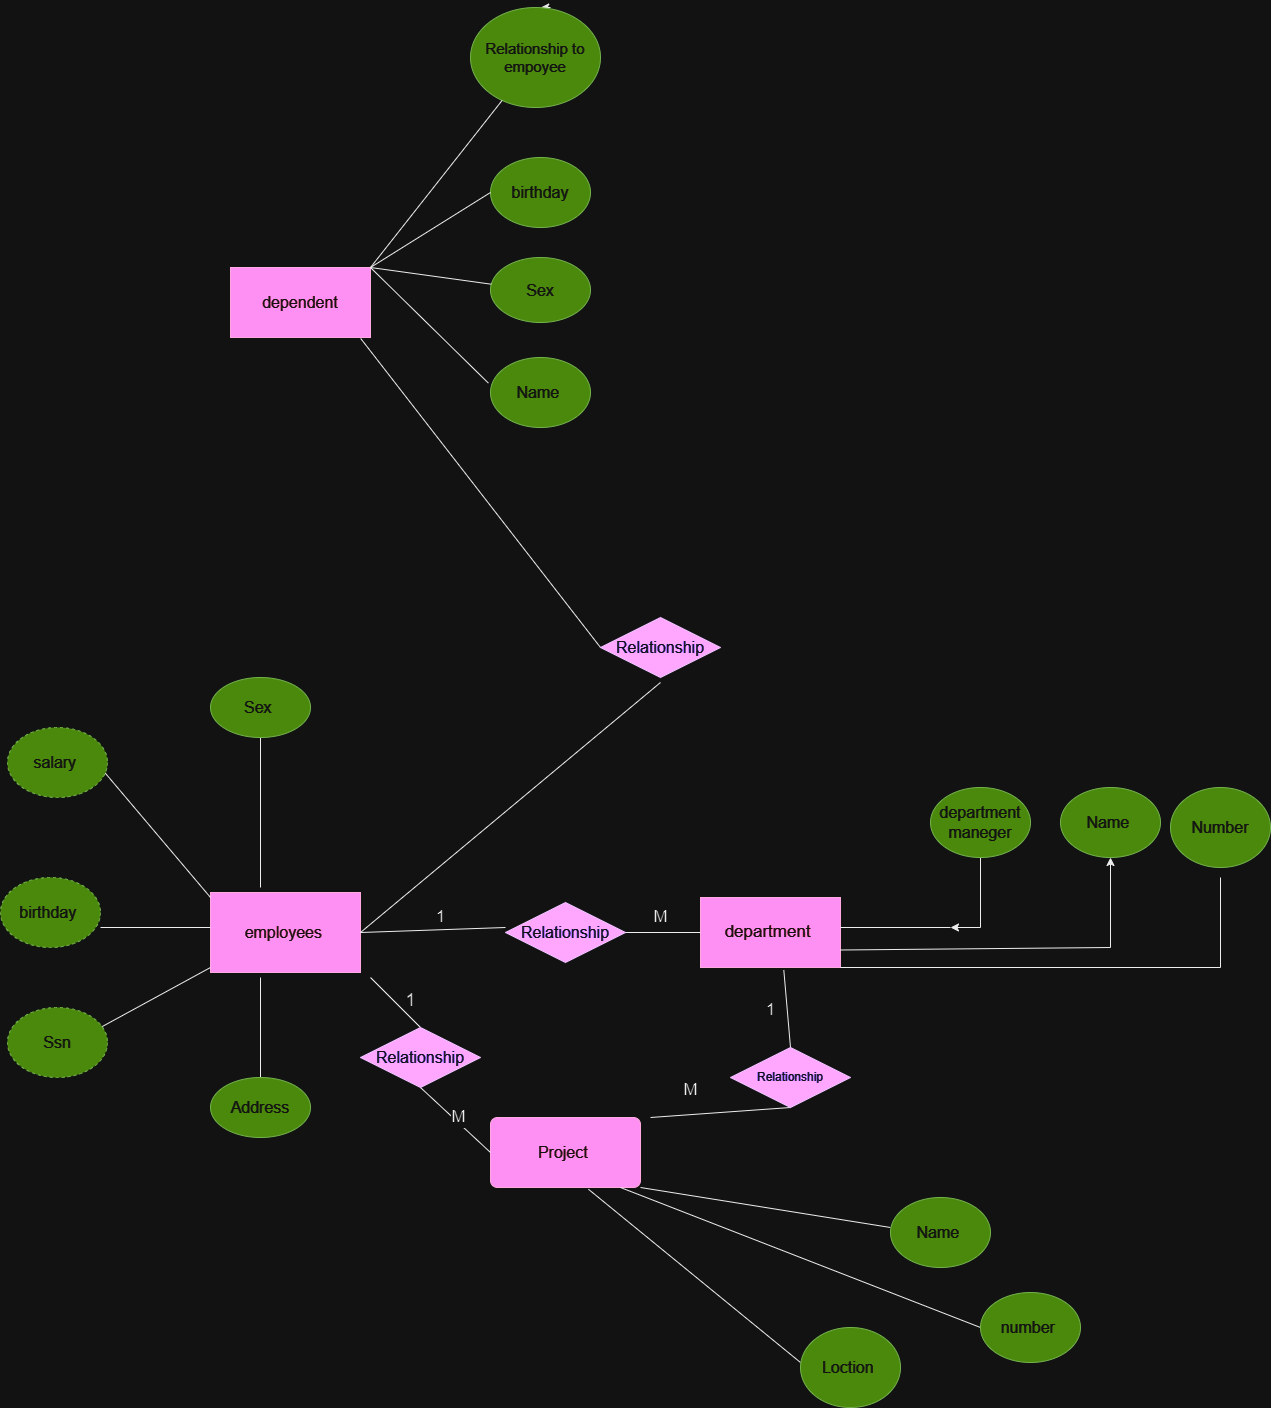

The diagram above was exported from draw.io. Its source (the exported page's mxGraphModel, read from the mxfile embedded in the PNG):
<mxGraphModel dx="3474" dy="2412" grid="1" gridSize="10" guides="1" tooltips="1" connect="1" arrows="1" fold="1" page="1" pageScale="1" pageWidth="827" pageHeight="1169" math="0" shadow="0">
  <root>
    <mxCell id="0" />
    <mxCell id="1" parent="0" />
    <mxCell id="IuKPgceZkq_eHcOhpiaI-1" value="&lt;font style=&quot;font-size: 17px;&quot;&gt;department&amp;nbsp;&lt;/font&gt;" style="whiteSpace=wrap;html=1;align=center;fillColor=#d80073;fontColor=#ffffff;strokeColor=#A50040;" parent="1" vertex="1">
      <mxGeometry x="280" y="190" width="140" height="70" as="geometry" />
    </mxCell>
    <mxCell id="IuKPgceZkq_eHcOhpiaI-2" value="" style="line;strokeWidth=1;rotatable=0;dashed=0;labelPosition=right;align=left;verticalAlign=middle;spacingTop=0;spacingLeft=6;points=[];portConstraint=eastwest;" parent="1" vertex="1">
      <mxGeometry x="420" y="215" width="110" height="10" as="geometry" />
    </mxCell>
    <mxCell id="IuKPgceZkq_eHcOhpiaI-7" value="" style="edgeStyle=orthogonalEdgeStyle;rounded=0;orthogonalLoop=1;jettySize=auto;html=1;" parent="1" source="IuKPgceZkq_eHcOhpiaI-3" target="IuKPgceZkq_eHcOhpiaI-2" edge="1">
      <mxGeometry relative="1" as="geometry">
        <Array as="points">
          <mxPoint x="560" y="220" />
        </Array>
      </mxGeometry>
    </mxCell>
    <mxCell id="IuKPgceZkq_eHcOhpiaI-3" value="&lt;font style=&quot;font-size: 16px;&quot;&gt;department maneger&lt;/font&gt;" style="ellipse;whiteSpace=wrap;html=1;align=center;fillColor=#60a917;fontColor=#ffffff;strokeColor=#2D7600;" parent="1" vertex="1">
      <mxGeometry x="510" y="80" width="100" height="70" as="geometry" />
    </mxCell>
    <mxCell id="IuKPgceZkq_eHcOhpiaI-8" style="edgeStyle=orthogonalEdgeStyle;rounded=0;orthogonalLoop=1;jettySize=auto;html=1;exitX=1;exitY=0.75;exitDx=0;exitDy=0;" parent="1" source="IuKPgceZkq_eHcOhpiaI-1" target="IuKPgceZkq_eHcOhpiaI-9" edge="1">
      <mxGeometry relative="1" as="geometry">
        <mxPoint x="720" y="240" as="targetPoint" />
        <mxPoint x="470" y="240" as="sourcePoint" />
        <Array as="points">
          <mxPoint x="420" y="240" />
          <mxPoint x="690" y="240" />
        </Array>
      </mxGeometry>
    </mxCell>
    <mxCell id="IuKPgceZkq_eHcOhpiaI-9" value="&lt;font style=&quot;font-size: 16px;&quot;&gt;Name&amp;nbsp;&lt;/font&gt;" style="ellipse;whiteSpace=wrap;html=1;align=center;fillColor=#60a917;fontColor=#ffffff;strokeColor=#2D7600;" parent="1" vertex="1">
      <mxGeometry x="640" y="80" width="100" height="70" as="geometry" />
    </mxCell>
    <mxCell id="IuKPgceZkq_eHcOhpiaI-15" value="" style="line;strokeWidth=1;rotatable=0;dashed=0;labelPosition=right;align=left;verticalAlign=middle;spacingTop=0;spacingLeft=6;points=[];portConstraint=eastwest;" parent="1" vertex="1">
      <mxGeometry x="230" y="320" width="60" as="geometry" />
    </mxCell>
    <mxCell id="IuKPgceZkq_eHcOhpiaI-16" value="" style="endArrow=none;html=1;rounded=0;exitX=1;exitY=1;exitDx=0;exitDy=0;" parent="1" source="IuKPgceZkq_eHcOhpiaI-1" edge="1">
      <mxGeometry width="50" height="50" relative="1" as="geometry">
        <mxPoint x="450" y="310" as="sourcePoint" />
        <mxPoint x="800" y="260" as="targetPoint" />
      </mxGeometry>
    </mxCell>
    <mxCell id="IuKPgceZkq_eHcOhpiaI-18" value="" style="endArrow=none;html=1;rounded=0;" parent="1" edge="1">
      <mxGeometry width="50" height="50" relative="1" as="geometry">
        <mxPoint x="800" y="260" as="sourcePoint" />
        <mxPoint x="800" y="170" as="targetPoint" />
      </mxGeometry>
    </mxCell>
    <mxCell id="IuKPgceZkq_eHcOhpiaI-19" value="&lt;font style=&quot;font-size: 16px;&quot;&gt;Number&lt;/font&gt;" style="ellipse;whiteSpace=wrap;html=1;align=center;fillColor=#60a917;fontColor=#ffffff;strokeColor=#2D7600;" parent="1" vertex="1">
      <mxGeometry x="750" y="80" width="100" height="80" as="geometry" />
    </mxCell>
    <mxCell id="IuKPgceZkq_eHcOhpiaI-28" value="" style="endArrow=none;html=1;rounded=0;entryX=0;entryY=0.5;entryDx=0;entryDy=0;" parent="1" target="IuKPgceZkq_eHcOhpiaI-1" edge="1">
      <mxGeometry width="50" height="50" relative="1" as="geometry">
        <mxPoint x="200" y="225" as="sourcePoint" />
        <mxPoint x="500" y="260" as="targetPoint" />
      </mxGeometry>
    </mxCell>
    <mxCell id="IuKPgceZkq_eHcOhpiaI-31" value="&lt;font style=&quot;font-size: 16px;&quot;&gt;Project&amp;nbsp;&lt;/font&gt;" style="rounded=1;arcSize=10;whiteSpace=wrap;html=1;align=center;fillColor=#d80073;fontColor=#ffffff;strokeColor=#A50040;" parent="1" vertex="1">
      <mxGeometry x="70" y="410" width="150" height="70" as="geometry" />
    </mxCell>
    <mxCell id="IuKPgceZkq_eHcOhpiaI-32" value="" style="endArrow=none;html=1;rounded=0;exitX=0.653;exitY=1.025;exitDx=0;exitDy=0;exitPerimeter=0;" parent="1" source="IuKPgceZkq_eHcOhpiaI-31" edge="1">
      <mxGeometry width="50" height="50" relative="1" as="geometry">
        <mxPoint x="240" y="655" as="sourcePoint" />
        <mxPoint x="380" y="655" as="targetPoint" />
      </mxGeometry>
    </mxCell>
    <mxCell id="IuKPgceZkq_eHcOhpiaI-33" value="&lt;font style=&quot;font-size: 16px;&quot;&gt;Loction&amp;nbsp;&lt;/font&gt;" style="ellipse;whiteSpace=wrap;html=1;align=center;fillColor=#60a917;fontColor=#ffffff;strokeColor=#2D7600;" parent="1" vertex="1">
      <mxGeometry x="380" y="620" width="100" height="80" as="geometry" />
    </mxCell>
    <mxCell id="IuKPgceZkq_eHcOhpiaI-34" value="" style="endArrow=none;html=1;rounded=0;" parent="1" edge="1">
      <mxGeometry width="50" height="50" relative="1" as="geometry">
        <mxPoint x="470" y="520" as="sourcePoint" />
        <mxPoint x="220" y="480" as="targetPoint" />
      </mxGeometry>
    </mxCell>
    <mxCell id="IuKPgceZkq_eHcOhpiaI-35" value="&lt;font style=&quot;font-size: 16px;&quot;&gt;Name&amp;nbsp;&lt;/font&gt;" style="ellipse;whiteSpace=wrap;html=1;align=center;fillColor=#60a917;fontColor=#ffffff;strokeColor=#2D7600;" parent="1" vertex="1">
      <mxGeometry x="470" y="490" width="100" height="70" as="geometry" />
    </mxCell>
    <mxCell id="IuKPgceZkq_eHcOhpiaI-36" value="" style="endArrow=none;html=1;rounded=0;" parent="1" edge="1">
      <mxGeometry width="50" height="50" relative="1" as="geometry">
        <mxPoint x="560" y="620" as="sourcePoint" />
        <mxPoint x="200" y="480" as="targetPoint" />
      </mxGeometry>
    </mxCell>
    <mxCell id="IuKPgceZkq_eHcOhpiaI-37" value="&lt;font style=&quot;font-size: 16px;&quot;&gt;number&amp;nbsp;&lt;/font&gt;" style="ellipse;whiteSpace=wrap;html=1;align=center;fillColor=#60a917;fontColor=#ffffff;strokeColor=#2D7600;" parent="1" vertex="1">
      <mxGeometry x="560" y="585" width="100" height="70" as="geometry" />
    </mxCell>
    <mxCell id="IuKPgceZkq_eHcOhpiaI-38" value="&lt;font style=&quot;font-size: 16px;&quot;&gt;employees&lt;/font&gt;&amp;nbsp;" style="whiteSpace=wrap;html=1;align=center;fillColor=#d80073;fontColor=#ffffff;strokeColor=#A50040;" parent="1" vertex="1">
      <mxGeometry x="-210" y="185" width="150" height="80" as="geometry" />
    </mxCell>
    <mxCell id="IuKPgceZkq_eHcOhpiaI-39" value="" style="endArrow=none;html=1;rounded=0;exitX=1;exitY=0.5;exitDx=0;exitDy=0;entryX=0;entryY=0.5;entryDx=0;entryDy=0;" parent="1" source="IuKPgceZkq_eHcOhpiaI-38" edge="1">
      <mxGeometry width="50" height="50" relative="1" as="geometry">
        <mxPoint x="170" y="400" as="sourcePoint" />
        <mxPoint x="85" y="220" as="targetPoint" />
      </mxGeometry>
    </mxCell>
    <mxCell id="IuKPgceZkq_eHcOhpiaI-40" value="" style="endArrow=none;html=1;rounded=0;" parent="1" edge="1">
      <mxGeometry width="50" height="50" relative="1" as="geometry">
        <mxPoint x="-160" y="180" as="sourcePoint" />
        <mxPoint x="-160" y="20" as="targetPoint" />
        <Array as="points" />
      </mxGeometry>
    </mxCell>
    <mxCell id="IuKPgceZkq_eHcOhpiaI-41" value="" style="endArrow=none;html=1;rounded=0;" parent="1" edge="1">
      <mxGeometry width="50" height="50" relative="1" as="geometry">
        <mxPoint x="-320" y="220" as="sourcePoint" />
        <mxPoint x="-210" y="220" as="targetPoint" />
      </mxGeometry>
    </mxCell>
    <mxCell id="IuKPgceZkq_eHcOhpiaI-42" value="" style="endArrow=none;html=1;rounded=0;" parent="1" edge="1">
      <mxGeometry width="50" height="50" relative="1" as="geometry">
        <mxPoint x="-320" y="60" as="sourcePoint" />
        <mxPoint x="-210" y="190" as="targetPoint" />
      </mxGeometry>
    </mxCell>
    <mxCell id="IuKPgceZkq_eHcOhpiaI-43" value="" style="endArrow=none;html=1;rounded=0;" parent="1" edge="1">
      <mxGeometry width="50" height="50" relative="1" as="geometry">
        <mxPoint x="-320" y="320" as="sourcePoint" />
        <mxPoint x="-210" y="260" as="targetPoint" />
      </mxGeometry>
    </mxCell>
    <mxCell id="IuKPgceZkq_eHcOhpiaI-44" value="&lt;font style=&quot;font-size: 16px;&quot;&gt;Ssn&lt;/font&gt;" style="ellipse;whiteSpace=wrap;html=1;align=center;dashed=1;fillColor=#60a917;fontColor=#ffffff;strokeColor=#2D7600;" parent="1" vertex="1">
      <mxGeometry x="-413" y="300" width="100" height="70" as="geometry" />
    </mxCell>
    <mxCell id="IuKPgceZkq_eHcOhpiaI-45" value="&lt;font style=&quot;font-size: 16px;&quot;&gt;salary&amp;nbsp;&lt;/font&gt;" style="ellipse;whiteSpace=wrap;html=1;align=center;dashed=1;fillColor=#60a917;fontColor=#ffffff;strokeColor=#2D7600;" parent="1" vertex="1">
      <mxGeometry x="-413" y="20" width="100" height="70" as="geometry" />
    </mxCell>
    <mxCell id="IuKPgceZkq_eHcOhpiaI-46" value="&lt;font style=&quot;font-size: 16px;&quot;&gt;birthday&amp;nbsp;&lt;/font&gt;" style="ellipse;whiteSpace=wrap;html=1;align=center;dashed=1;fillColor=#60a917;fontColor=#ffffff;strokeColor=#2D7600;" parent="1" vertex="1">
      <mxGeometry x="-420" y="170" width="100" height="70" as="geometry" />
    </mxCell>
    <mxCell id="IuKPgceZkq_eHcOhpiaI-48" value="&lt;font style=&quot;font-size: 16px;&quot;&gt;Sex&amp;nbsp;&lt;/font&gt;" style="ellipse;whiteSpace=wrap;html=1;align=center;fillColor=#60a917;fontColor=#ffffff;strokeColor=#2D7600;" parent="1" vertex="1">
      <mxGeometry x="-210" y="-30" width="100" height="60" as="geometry" />
    </mxCell>
    <mxCell id="IuKPgceZkq_eHcOhpiaI-50" value="" style="endArrow=none;html=1;rounded=0;" parent="1" edge="1">
      <mxGeometry width="50" height="50" relative="1" as="geometry">
        <mxPoint x="-160" y="390" as="sourcePoint" />
        <mxPoint x="-160" y="270" as="targetPoint" />
      </mxGeometry>
    </mxCell>
    <mxCell id="IuKPgceZkq_eHcOhpiaI-51" value="&lt;font style=&quot;font-size: 16px;&quot;&gt;Address&lt;/font&gt;" style="ellipse;whiteSpace=wrap;html=1;align=center;fillColor=#60a917;fontColor=#ffffff;strokeColor=#2D7600;" parent="1" vertex="1">
      <mxGeometry x="-210" y="370" width="100" height="60" as="geometry" />
    </mxCell>
    <mxCell id="IuKPgceZkq_eHcOhpiaI-56" value="" style="endArrow=none;html=1;rounded=0;" parent="1" edge="1">
      <mxGeometry width="50" height="50" relative="1" as="geometry">
        <mxPoint x="-50" y="270" as="sourcePoint" />
        <mxPoint y="320" as="targetPoint" />
      </mxGeometry>
    </mxCell>
    <mxCell id="IuKPgceZkq_eHcOhpiaI-57" value="" style="endArrow=none;html=1;rounded=0;exitX=0;exitY=0.5;exitDx=0;exitDy=0;" parent="1" source="IuKPgceZkq_eHcOhpiaI-31" edge="1">
      <mxGeometry width="50" height="50" relative="1" as="geometry">
        <mxPoint x="-50" y="430" as="sourcePoint" />
        <mxPoint y="380" as="targetPoint" />
      </mxGeometry>
    </mxCell>
    <mxCell id="IuKPgceZkq_eHcOhpiaI-95" value="&lt;font style=&quot;font-size: 17px;&quot;&gt;M&lt;/font&gt;" style="edgeLabel;html=1;align=center;verticalAlign=middle;resizable=0;points=[];" parent="IuKPgceZkq_eHcOhpiaI-57" vertex="1" connectable="0">
      <mxGeometry x="0.0667" y="-4" relative="1" as="geometry">
        <mxPoint as="offset" />
      </mxGeometry>
    </mxCell>
    <mxCell id="IuKPgceZkq_eHcOhpiaI-58" value="&lt;font style=&quot;font-size: 17px;&quot;&gt;1&lt;/font&gt;" style="text;html=1;align=center;verticalAlign=middle;resizable=0;points=[];autosize=1;strokeColor=none;fillColor=none;" parent="1" vertex="1">
      <mxGeometry x="5" y="195" width="30" height="30" as="geometry" />
    </mxCell>
    <mxCell id="IuKPgceZkq_eHcOhpiaI-59" value="&lt;font style=&quot;font-size: 17px;&quot;&gt;M&lt;/font&gt;" style="text;html=1;align=center;verticalAlign=middle;resizable=0;points=[];autosize=1;strokeColor=none;fillColor=none;" parent="1" vertex="1">
      <mxGeometry x="220" y="195" width="40" height="30" as="geometry" />
    </mxCell>
    <mxCell id="IuKPgceZkq_eHcOhpiaI-66" value="" style="endArrow=none;html=1;rounded=0;exitX=1;exitY=0.5;exitDx=0;exitDy=0;" parent="1" source="IuKPgceZkq_eHcOhpiaI-38" edge="1">
      <mxGeometry width="50" height="50" relative="1" as="geometry">
        <mxPoint x="-10" y="225" as="sourcePoint" />
        <mxPoint x="240" y="-25" as="targetPoint" />
      </mxGeometry>
    </mxCell>
    <mxCell id="IuKPgceZkq_eHcOhpiaI-68" value="&lt;font style=&quot;font-size: 16px;&quot;&gt;dependent&lt;/font&gt;" style="whiteSpace=wrap;html=1;align=center;fillColor=#d80073;fontColor=#ffffff;strokeColor=#A50040;" parent="1" vertex="1">
      <mxGeometry x="-190" y="-440" width="140" height="70" as="geometry" />
    </mxCell>
    <mxCell id="IuKPgceZkq_eHcOhpiaI-69" value="" style="endArrow=none;html=1;rounded=0;entryX=0;entryY=0.5;entryDx=0;entryDy=0;exitX=0.93;exitY=1.014;exitDx=0;exitDy=0;exitPerimeter=0;" parent="1" source="IuKPgceZkq_eHcOhpiaI-68" edge="1">
      <mxGeometry width="50" height="50" relative="1" as="geometry">
        <mxPoint x="-30" y="-340" as="sourcePoint" />
        <mxPoint x="180" y="-59.99999999999977" as="targetPoint" />
      </mxGeometry>
    </mxCell>
    <mxCell id="IuKPgceZkq_eHcOhpiaI-70" value="&lt;font style=&quot;font-size: 16px;&quot;&gt;Sex&lt;/font&gt;" style="ellipse;whiteSpace=wrap;html=1;align=center;fillColor=#60a917;fontColor=#ffffff;strokeColor=#2D7600;" parent="1" vertex="1">
      <mxGeometry x="70" y="-450" width="100" height="65" as="geometry" />
    </mxCell>
    <mxCell id="IuKPgceZkq_eHcOhpiaI-71" value="&lt;font style=&quot;font-size: 16px;&quot;&gt;Name&amp;nbsp;&lt;/font&gt;" style="ellipse;whiteSpace=wrap;html=1;align=center;fillColor=#60a917;fontColor=#ffffff;strokeColor=#2D7600;" parent="1" vertex="1">
      <mxGeometry x="70" y="-350" width="100" height="70" as="geometry" />
    </mxCell>
    <mxCell id="IuKPgceZkq_eHcOhpiaI-72" value="&lt;font style=&quot;font-size: 16px;&quot;&gt;birthday&lt;/font&gt;" style="ellipse;whiteSpace=wrap;html=1;align=center;fillColor=#60a917;fontColor=#ffffff;strokeColor=#2D7600;" parent="1" vertex="1">
      <mxGeometry x="70" y="-550" width="100" height="70" as="geometry" />
    </mxCell>
    <mxCell id="IuKPgceZkq_eHcOhpiaI-73" style="edgeStyle=orthogonalEdgeStyle;rounded=0;orthogonalLoop=1;jettySize=auto;html=1;exitX=0.5;exitY=1;exitDx=0;exitDy=0;" parent="1" source="IuKPgceZkq_eHcOhpiaI-70" target="IuKPgceZkq_eHcOhpiaI-70" edge="1">
      <mxGeometry relative="1" as="geometry" />
    </mxCell>
    <mxCell id="IuKPgceZkq_eHcOhpiaI-81" style="edgeStyle=orthogonalEdgeStyle;rounded=0;orthogonalLoop=1;jettySize=auto;html=1;" parent="1" edge="1">
      <mxGeometry relative="1" as="geometry">
        <mxPoint x="120.23076923076906" y="-700" as="targetPoint" />
        <mxPoint x="130" y="-700" as="sourcePoint" />
      </mxGeometry>
    </mxCell>
    <mxCell id="IuKPgceZkq_eHcOhpiaI-74" value="&lt;font style=&quot;font-size: 15px;&quot;&gt;Relationship to&lt;br&gt;empoyee&lt;/font&gt;" style="ellipse;whiteSpace=wrap;html=1;align=center;fillColor=#60a917;fontColor=#ffffff;strokeColor=#2D7600;" parent="1" vertex="1">
      <mxGeometry x="50" y="-700" width="130" height="100" as="geometry" />
    </mxCell>
    <mxCell id="IuKPgceZkq_eHcOhpiaI-79" value="" style="endArrow=none;html=1;rounded=0;exitX=-0.021;exitY=0.366;exitDx=0;exitDy=0;exitPerimeter=0;" parent="1" source="IuKPgceZkq_eHcOhpiaI-71" target="IuKPgceZkq_eHcOhpiaI-74" edge="1">
      <mxGeometry width="50" height="50" relative="1" as="geometry">
        <mxPoint x="120" y="-380" as="sourcePoint" />
        <mxPoint x="170" y="-430" as="targetPoint" />
        <Array as="points">
          <mxPoint x="-50" y="-440" />
        </Array>
      </mxGeometry>
    </mxCell>
    <mxCell id="IuKPgceZkq_eHcOhpiaI-80" value="" style="endArrow=none;html=1;rounded=0;entryX=0;entryY=0.5;entryDx=0;entryDy=0;" parent="1" source="IuKPgceZkq_eHcOhpiaI-70" target="IuKPgceZkq_eHcOhpiaI-72" edge="1">
      <mxGeometry width="50" height="50" relative="1" as="geometry">
        <mxPoint x="120" y="-380" as="sourcePoint" />
        <mxPoint x="60" y="-500" as="targetPoint" />
        <Array as="points">
          <mxPoint x="-50" y="-440" />
        </Array>
      </mxGeometry>
    </mxCell>
    <mxCell id="IuKPgceZkq_eHcOhpiaI-86" value="" style="endArrow=none;html=1;rounded=0;" parent="1" edge="1">
      <mxGeometry width="50" height="50" relative="1" as="geometry">
        <mxPoint x="230" y="410" as="sourcePoint" />
        <mxPoint x="370" y="400" as="targetPoint" />
      </mxGeometry>
    </mxCell>
    <mxCell id="IuKPgceZkq_eHcOhpiaI-88" value="Relationship" style="shape=rhombus;perimeter=rhombusPerimeter;whiteSpace=wrap;html=1;align=center;fillColor=#6a00ff;fontColor=#ffffff;strokeColor=#3700CC;" parent="1" vertex="1">
      <mxGeometry x="310" y="340" width="120" height="60" as="geometry" />
    </mxCell>
    <mxCell id="IuKPgceZkq_eHcOhpiaI-89" value="&lt;font style=&quot;font-size: 16px;&quot;&gt;Relationship&lt;/font&gt;" style="shape=rhombus;perimeter=rhombusPerimeter;whiteSpace=wrap;html=1;align=center;fillColor=#6a00ff;fontColor=#ffffff;strokeColor=#3700CC;" parent="1" vertex="1">
      <mxGeometry x="85" y="195" width="120" height="60" as="geometry" />
    </mxCell>
    <mxCell id="IuKPgceZkq_eHcOhpiaI-90" value="&lt;font style=&quot;font-size: 16px;&quot;&gt;Relationship&lt;/font&gt;" style="shape=rhombus;perimeter=rhombusPerimeter;whiteSpace=wrap;html=1;align=center;fillColor=#6a00ff;fontColor=#ffffff;strokeColor=#3700CC;" parent="1" vertex="1">
      <mxGeometry x="180" y="-90" width="120" height="60" as="geometry" />
    </mxCell>
    <mxCell id="IuKPgceZkq_eHcOhpiaI-91" value="&lt;font style=&quot;font-size: 16px;&quot;&gt;Relationship&lt;/font&gt;" style="shape=rhombus;perimeter=rhombusPerimeter;whiteSpace=wrap;html=1;align=center;fillColor=#6a00ff;fontColor=#ffffff;strokeColor=#3700CC;" parent="1" vertex="1">
      <mxGeometry x="-60" y="320" width="120" height="60" as="geometry" />
    </mxCell>
    <mxCell id="IuKPgceZkq_eHcOhpiaI-92" value="" style="endArrow=none;html=1;rounded=0;entryX=0.595;entryY=1.036;entryDx=0;entryDy=0;entryPerimeter=0;" parent="1" target="IuKPgceZkq_eHcOhpiaI-1" edge="1">
      <mxGeometry width="50" height="50" relative="1" as="geometry">
        <mxPoint x="370" y="340" as="sourcePoint" />
        <mxPoint x="420" y="290" as="targetPoint" />
      </mxGeometry>
    </mxCell>
    <mxCell id="IuKPgceZkq_eHcOhpiaI-93" value="&lt;font style=&quot;font-size: 17px;&quot;&gt;1&lt;/font&gt;" style="text;html=1;align=center;verticalAlign=middle;resizable=0;points=[];autosize=1;strokeColor=none;fillColor=none;" parent="1" vertex="1">
      <mxGeometry x="335" y="288" width="30" height="30" as="geometry" />
    </mxCell>
    <mxCell id="IuKPgceZkq_eHcOhpiaI-94" value="&lt;font style=&quot;font-size: 17px;&quot;&gt;M&lt;/font&gt;" style="text;html=1;align=center;verticalAlign=middle;resizable=0;points=[];autosize=1;strokeColor=none;fillColor=none;strokeWidth=17;" parent="1" vertex="1">
      <mxGeometry x="250" y="368" width="40" height="30" as="geometry" />
    </mxCell>
    <mxCell id="IuKPgceZkq_eHcOhpiaI-96" value="&lt;font style=&quot;font-size: 18px;&quot;&gt;1&lt;/font&gt;" style="text;html=1;align=center;verticalAlign=middle;resizable=0;points=[];autosize=1;strokeColor=none;fillColor=none;" parent="1" vertex="1">
      <mxGeometry x="-25" y="273" width="30" height="40" as="geometry" />
    </mxCell>
  </root>
</mxGraphModel>